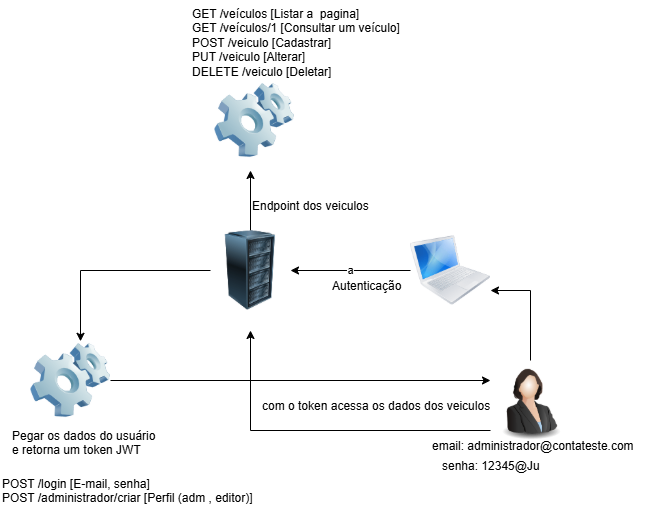

The diagram above was exported from draw.io. Its source (the exported page's mxGraphModel, read from the mxfile embedded in the PNG):
<mxGraphModel dx="1042" dy="623" grid="1" gridSize="10" guides="1" tooltips="1" connect="1" arrows="1" fold="1" page="1" pageScale="1" pageWidth="827" pageHeight="1169" math="0" shadow="0">
  <root>
    <mxCell id="0" />
    <mxCell id="1" parent="0" />
    <mxCell id="Lp2DUNQTIBD2-ZaqSAfz-3" style="edgeStyle=orthogonalEdgeStyle;rounded=0;orthogonalLoop=1;jettySize=auto;html=1;entryX=1;entryY=0.75;entryDx=0;entryDy=0;" edge="1" parent="1" source="Lp2DUNQTIBD2-ZaqSAfz-1" target="Lp2DUNQTIBD2-ZaqSAfz-2">
      <mxGeometry relative="1" as="geometry" />
    </mxCell>
    <mxCell id="Lp2DUNQTIBD2-ZaqSAfz-19" style="edgeStyle=orthogonalEdgeStyle;rounded=0;orthogonalLoop=1;jettySize=auto;html=1;" edge="1" parent="1" source="Lp2DUNQTIBD2-ZaqSAfz-1">
      <mxGeometry relative="1" as="geometry">
        <mxPoint x="450" y="340" as="targetPoint" />
        <Array as="points">
          <mxPoint x="450" y="440" />
        </Array>
      </mxGeometry>
    </mxCell>
    <mxCell id="Lp2DUNQTIBD2-ZaqSAfz-1" value="" style="image;html=1;image=img/lib/clip_art/people/Suit_Woman_128x128.png" vertex="1" parent="1">
      <mxGeometry x="690" y="370" width="80" height="80" as="geometry" />
    </mxCell>
    <mxCell id="Lp2DUNQTIBD2-ZaqSAfz-5" value="a" style="edgeStyle=orthogonalEdgeStyle;rounded=0;orthogonalLoop=1;jettySize=auto;html=1;entryX=1;entryY=0.5;entryDx=0;entryDy=0;" edge="1" parent="1" source="Lp2DUNQTIBD2-ZaqSAfz-2" target="Lp2DUNQTIBD2-ZaqSAfz-4">
      <mxGeometry relative="1" as="geometry" />
    </mxCell>
    <mxCell id="Lp2DUNQTIBD2-ZaqSAfz-2" value="" style="image;html=1;image=img/lib/clip_art/computers/MacBook_128x128.png" vertex="1" parent="1">
      <mxGeometry x="610" y="240" width="80" height="80" as="geometry" />
    </mxCell>
    <mxCell id="Lp2DUNQTIBD2-ZaqSAfz-6" value="&lt;p class=&quot;MsoNormal&quot;&gt;Autenticação&lt;/p&gt;" style="text;whiteSpace=wrap;html=1;" vertex="1" parent="1">
      <mxGeometry x="530" y="270" width="100" height="60" as="geometry" />
    </mxCell>
    <UserObject label="&lt;p class=&quot;MsoNormal&quot;&gt;email: administrador@contateste.com&lt;/p&gt;" link="&lt;p class=&quot;MsoNormal&quot;&gt;email: administrador@contateste.com&lt;/p&gt;" id="Lp2DUNQTIBD2-ZaqSAfz-7">
      <mxCell style="text;whiteSpace=wrap;html=1;" vertex="1" parent="1">
        <mxGeometry x="630" y="430" width="240" height="60" as="geometry" />
      </mxCell>
    </UserObject>
    <mxCell id="Lp2DUNQTIBD2-ZaqSAfz-8" value="&lt;p class=&quot;MsoNormal&quot;&gt;senha: 12345@Ju&lt;/p&gt;" style="text;whiteSpace=wrap;html=1;" vertex="1" parent="1">
      <mxGeometry x="640" y="450" width="130" height="60" as="geometry" />
    </mxCell>
    <mxCell id="Lp2DUNQTIBD2-ZaqSAfz-12" style="edgeStyle=orthogonalEdgeStyle;rounded=0;orthogonalLoop=1;jettySize=auto;html=1;entryX=0;entryY=0.25;entryDx=0;entryDy=0;" edge="1" parent="1" source="Lp2DUNQTIBD2-ZaqSAfz-9" target="Lp2DUNQTIBD2-ZaqSAfz-1">
      <mxGeometry relative="1" as="geometry" />
    </mxCell>
    <mxCell id="Lp2DUNQTIBD2-ZaqSAfz-9" value="" style="image;html=1;image=img/lib/clip_art/computers/Software_128x128.png" vertex="1" parent="1">
      <mxGeometry x="230" y="350" width="80" height="80" as="geometry" />
    </mxCell>
    <mxCell id="Lp2DUNQTIBD2-ZaqSAfz-10" value="&lt;p class=&quot;MsoNormal&quot;&gt;Pegar os dados do usuário e retorna um token JWT&lt;/p&gt;" style="text;whiteSpace=wrap;html=1;" vertex="1" parent="1">
      <mxGeometry x="210" y="420" width="150" height="60" as="geometry" />
    </mxCell>
    <mxCell id="Lp2DUNQTIBD2-ZaqSAfz-11" style="edgeStyle=orthogonalEdgeStyle;rounded=0;orthogonalLoop=1;jettySize=auto;html=1;entryX=0.625;entryY=0.01;entryDx=0;entryDy=0;entryPerimeter=0;" edge="1" parent="1" source="Lp2DUNQTIBD2-ZaqSAfz-4" target="Lp2DUNQTIBD2-ZaqSAfz-9">
      <mxGeometry relative="1" as="geometry" />
    </mxCell>
    <mxCell id="Lp2DUNQTIBD2-ZaqSAfz-15" value="&lt;p class=&quot;MsoNormal&quot;&gt;com o token acessa os dados dos veiculos&lt;/p&gt;" style="text;whiteSpace=wrap;html=1;" vertex="1" parent="1">
      <mxGeometry x="460" y="390" width="260" height="60" as="geometry" />
    </mxCell>
    <mxCell id="Lp2DUNQTIBD2-ZaqSAfz-24" style="edgeStyle=orthogonalEdgeStyle;rounded=0;orthogonalLoop=1;jettySize=auto;html=1;" edge="1" parent="1" source="Lp2DUNQTIBD2-ZaqSAfz-4">
      <mxGeometry relative="1" as="geometry">
        <mxPoint x="450" y="180" as="targetPoint" />
      </mxGeometry>
    </mxCell>
    <mxCell id="Lp2DUNQTIBD2-ZaqSAfz-4" value="" style="image;html=1;image=img/lib/clip_art/computers/Server_Rack_128x128.png" vertex="1" parent="1">
      <mxGeometry x="410" y="240" width="80" height="80" as="geometry" />
    </mxCell>
    <mxCell id="Lp2DUNQTIBD2-ZaqSAfz-20" value="" style="image;html=1;image=img/lib/clip_art/computers/Software_128x128.png" vertex="1" parent="1">
      <mxGeometry x="414" y="90" width="80" height="80" as="geometry" />
    </mxCell>
    <mxCell id="Lp2DUNQTIBD2-ZaqSAfz-26" value="&lt;p class=&quot;MsoNormal&quot;&gt;Endpoint dos veiculos&lt;/p&gt;" style="text;whiteSpace=wrap;html=1;" vertex="1" parent="1">
      <mxGeometry x="450" y="190" width="120" height="60" as="geometry" />
    </mxCell>
    <mxCell id="Lp2DUNQTIBD2-ZaqSAfz-28" value="GET /veículos [Listar a  pagina]&#10;GET /veículos/1 [Consultar um veículo]&#10;POST /veiculo [Cadastrar]&#10;PUT /veiculo [Alterar]&#10;DELETE /veiculo [Deletar]" style="text;whiteSpace=wrap;" vertex="1" parent="1">
      <mxGeometry x="390" y="10" width="240" height="100" as="geometry" />
    </mxCell>
    <mxCell id="Lp2DUNQTIBD2-ZaqSAfz-29" value="POST /login [E-mail, senha]&#10;POST /administrador/criar [Perfil (adm , editor)]" style="text;whiteSpace=wrap;" vertex="1" parent="1">
      <mxGeometry x="200" y="480" width="280" height="50" as="geometry" />
    </mxCell>
  </root>
</mxGraphModel>